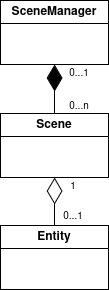

The diagram above was exported from draw.io. Its source (the exported page's mxGraphModel, read from the mxfile embedded in the PNG):
<mxGraphModel dx="577" dy="391" grid="0" gridSize="10" guides="1" tooltips="1" connect="1" arrows="1" fold="1" page="1" pageScale="1" pageWidth="827" pageHeight="1169" math="0" shadow="0">
  <root>
    <mxCell id="0" />
    <mxCell id="1" parent="0" />
    <mxCell id="4AwsQfYs3FGnAua0bIDo-1" parent="1" style="swimlane;whiteSpace=wrap;html=1;" value="SceneManager" vertex="1">
      <mxGeometry height="64" width="108" x="341" y="320" as="geometry" />
    </mxCell>
    <mxCell id="4AwsQfYs3FGnAua0bIDo-2" parent="1" style="swimlane;whiteSpace=wrap;html=1;" value="&lt;div&gt;Scene&lt;/div&gt;" vertex="1">
      <mxGeometry height="64" width="108" x="341" y="433" as="geometry" />
    </mxCell>
    <mxCell id="4AwsQfYs3FGnAua0bIDo-3" parent="1" style="swimlane;whiteSpace=wrap;html=1;" value="&lt;div&gt;Entity&lt;/div&gt;" vertex="1">
      <mxGeometry height="64" width="108" x="341" y="545" as="geometry" />
    </mxCell>
    <mxCell id="4AwsQfYs3FGnAua0bIDo-4" edge="1" parent="1" source="4AwsQfYs3FGnAua0bIDo-2" style="endArrow=diamondThin;endFill=1;endSize=24;html=1;rounded=0;entryX=0.5;entryY=1;entryDx=0;entryDy=0;" target="4AwsQfYs3FGnAua0bIDo-1" value="">
      <mxGeometry relative="1" width="160" as="geometry">
        <mxPoint x="269" y="423" as="sourcePoint" />
        <mxPoint x="429" y="423" as="targetPoint" />
      </mxGeometry>
    </mxCell>
    <mxCell id="4AwsQfYs3FGnAua0bIDo-5" edge="1" parent="1" source="4AwsQfYs3FGnAua0bIDo-3" style="endArrow=diamondThin;endFill=0;endSize=24;html=1;rounded=0;entryX=0.5;entryY=1;entryDx=0;entryDy=0;exitX=0.5;exitY=0;exitDx=0;exitDy=0;" target="4AwsQfYs3FGnAua0bIDo-2" value="">
      <mxGeometry relative="1" width="160" as="geometry">
        <mxPoint x="269" y="423" as="sourcePoint" />
        <mxPoint x="429" y="423" as="targetPoint" />
      </mxGeometry>
    </mxCell>
    <mxCell id="4AwsQfYs3FGnAua0bIDo-6" parent="1" style="text;html=1;whiteSpace=wrap;strokeColor=none;fillColor=none;align=center;verticalAlign=middle;rounded=0;" value="&lt;font style=&quot;font-size: 10px;&quot;&gt;0...&lt;font&gt;1&lt;/font&gt;&lt;/font&gt;" vertex="1">
      <mxGeometry height="18" width="50" x="395" y="384" as="geometry" />
    </mxCell>
    <mxCell id="4AwsQfYs3FGnAua0bIDo-7" parent="1" style="text;html=1;whiteSpace=wrap;strokeColor=none;fillColor=none;align=center;verticalAlign=middle;rounded=0;" value="&lt;font style=&quot;font-size: 10px;&quot;&gt;0...n&lt;/font&gt;" vertex="1">
      <mxGeometry height="18" width="50" x="395" y="417" as="geometry" />
    </mxCell>
    <mxCell id="4AwsQfYs3FGnAua0bIDo-8" parent="1" style="text;html=1;whiteSpace=wrap;strokeColor=none;fillColor=none;align=center;verticalAlign=middle;rounded=0;" value="&lt;font style=&quot;font-size: 10px;&quot;&gt;0...&lt;font&gt;1&lt;/font&gt;&lt;/font&gt;" vertex="1">
      <mxGeometry height="18" width="50" x="389" y="527" as="geometry" />
    </mxCell>
    <mxCell id="4AwsQfYs3FGnAua0bIDo-9" parent="1" style="text;html=1;whiteSpace=wrap;strokeColor=none;fillColor=none;align=center;verticalAlign=middle;rounded=0;" value="&lt;font style=&quot;font-size: 10px;&quot;&gt;1&lt;/font&gt;" vertex="1">
      <mxGeometry height="18" width="50" x="389" y="497" as="geometry" />
    </mxCell>
  </root>
</mxGraphModel>